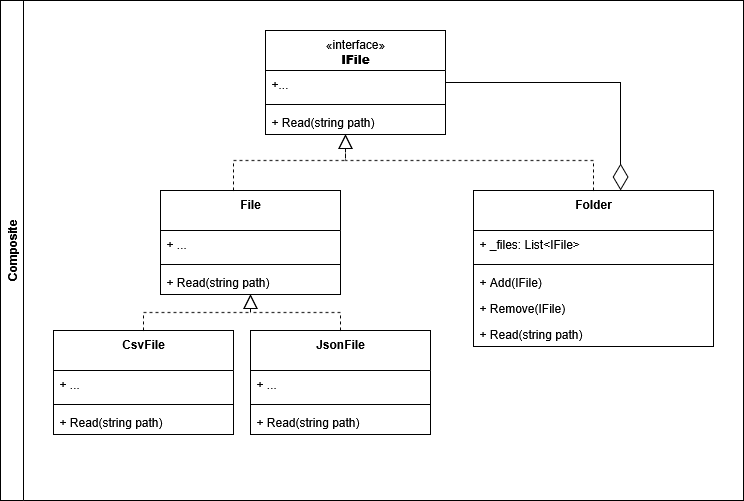

The diagram above was exported from draw.io. Its source (the exported page's mxGraphModel, read from the mxfile embedded in the PNG):
<mxGraphModel dx="1818" dy="659" grid="1" gridSize="10" guides="1" tooltips="1" connect="1" arrows="1" fold="1" page="1" pageScale="1" pageWidth="827" pageHeight="1169" math="0" shadow="0">
  <root>
    <mxCell id="0" />
    <mxCell id="1" parent="0" />
    <mxCell id="_ersSXXij3KJGBtzQXBH-74" value="Composite" style="swimlane;horizontal=0;whiteSpace=wrap;html=1;" parent="1" vertex="1">
      <mxGeometry x="-785" y="70" width="743" height="500" as="geometry" />
    </mxCell>
    <mxCell id="hcSG4i52QAjf--6S3AOw-21" value="File" style="swimlane;fontStyle=1;align=center;verticalAlign=top;childLayout=stackLayout;horizontal=1;startSize=40;horizontalStack=0;resizeParent=1;resizeParentMax=0;resizeLast=0;collapsible=1;marginBottom=0;whiteSpace=wrap;html=1;" parent="_ersSXXij3KJGBtzQXBH-74" vertex="1">
      <mxGeometry x="160" y="190" width="180" height="104" as="geometry" />
    </mxCell>
    <mxCell id="hcSG4i52QAjf--6S3AOw-22" value="+ ..." style="text;strokeColor=none;fillColor=none;align=left;verticalAlign=top;spacingLeft=4;spacingRight=4;overflow=hidden;rotatable=0;points=[[0,0.5],[1,0.5]];portConstraint=eastwest;whiteSpace=wrap;html=1;" parent="hcSG4i52QAjf--6S3AOw-21" vertex="1">
      <mxGeometry y="40" width="180" height="30" as="geometry" />
    </mxCell>
    <mxCell id="hcSG4i52QAjf--6S3AOw-23" value="" style="line;strokeWidth=1;fillColor=none;align=left;verticalAlign=middle;spacingTop=-1;spacingLeft=3;spacingRight=3;rotatable=0;labelPosition=right;points=[];portConstraint=eastwest;strokeColor=inherit;" parent="hcSG4i52QAjf--6S3AOw-21" vertex="1">
      <mxGeometry y="70" width="180" height="8" as="geometry" />
    </mxCell>
    <mxCell id="EbdgD1Ol7i_UnNXo-lVq-2" value="+ Read(string path)" style="text;strokeColor=none;fillColor=none;align=left;verticalAlign=top;spacingLeft=4;spacingRight=4;overflow=hidden;rotatable=0;points=[[0,0.5],[1,0.5]];portConstraint=eastwest;whiteSpace=wrap;html=1;" parent="hcSG4i52QAjf--6S3AOw-21" vertex="1">
      <mxGeometry y="78" width="180" height="26" as="geometry" />
    </mxCell>
    <mxCell id="sQPKrVdodcUHClIq9Ht4-1" value="&lt;span style=&quot;font-weight: normal;&quot;&gt;«interface»&lt;/span&gt;&lt;br&gt;&lt;b&gt;IFile&lt;/b&gt;" style="swimlane;fontStyle=1;align=center;verticalAlign=top;childLayout=stackLayout;horizontal=1;startSize=40;horizontalStack=0;resizeParent=1;resizeParentMax=0;resizeLast=0;collapsible=1;marginBottom=0;whiteSpace=wrap;html=1;" parent="_ersSXXij3KJGBtzQXBH-74" vertex="1">
      <mxGeometry x="265" y="30" width="180" height="104" as="geometry" />
    </mxCell>
    <mxCell id="sQPKrVdodcUHClIq9Ht4-2" value="+..." style="text;strokeColor=none;fillColor=none;align=left;verticalAlign=top;spacingLeft=4;spacingRight=4;overflow=hidden;rotatable=0;points=[[0,0.5],[1,0.5]];portConstraint=eastwest;whiteSpace=wrap;html=1;" parent="sQPKrVdodcUHClIq9Ht4-1" vertex="1">
      <mxGeometry y="40" width="180" height="30" as="geometry" />
    </mxCell>
    <mxCell id="sQPKrVdodcUHClIq9Ht4-3" value="" style="line;strokeWidth=1;fillColor=none;align=left;verticalAlign=middle;spacingTop=-1;spacingLeft=3;spacingRight=3;rotatable=0;labelPosition=right;points=[];portConstraint=eastwest;strokeColor=inherit;" parent="sQPKrVdodcUHClIq9Ht4-1" vertex="1">
      <mxGeometry y="70" width="180" height="8" as="geometry" />
    </mxCell>
    <mxCell id="ddLzQ7iSOADF7EWgAuES-10" value="+ Read(string path)" style="text;strokeColor=none;fillColor=none;align=left;verticalAlign=top;spacingLeft=4;spacingRight=4;overflow=hidden;rotatable=0;points=[[0,0.5],[1,0.5]];portConstraint=eastwest;whiteSpace=wrap;html=1;" vertex="1" parent="sQPKrVdodcUHClIq9Ht4-1">
      <mxGeometry y="78" width="180" height="26" as="geometry" />
    </mxCell>
    <mxCell id="ddLzQ7iSOADF7EWgAuES-1" value="Folder" style="swimlane;fontStyle=1;align=center;verticalAlign=top;childLayout=stackLayout;horizontal=1;startSize=40;horizontalStack=0;resizeParent=1;resizeParentMax=0;resizeLast=0;collapsible=1;marginBottom=0;whiteSpace=wrap;html=1;" vertex="1" parent="_ersSXXij3KJGBtzQXBH-74">
      <mxGeometry x="473" y="190" width="240" height="156" as="geometry" />
    </mxCell>
    <mxCell id="ddLzQ7iSOADF7EWgAuES-2" value="+ _files: List&amp;lt;IFile&amp;gt;" style="text;strokeColor=none;fillColor=none;align=left;verticalAlign=top;spacingLeft=4;spacingRight=4;overflow=hidden;rotatable=0;points=[[0,0.5],[1,0.5]];portConstraint=eastwest;whiteSpace=wrap;html=1;" vertex="1" parent="ddLzQ7iSOADF7EWgAuES-1">
      <mxGeometry y="40" width="240" height="30" as="geometry" />
    </mxCell>
    <mxCell id="ddLzQ7iSOADF7EWgAuES-3" value="" style="line;strokeWidth=1;fillColor=none;align=left;verticalAlign=middle;spacingTop=-1;spacingLeft=3;spacingRight=3;rotatable=0;labelPosition=right;points=[];portConstraint=eastwest;strokeColor=inherit;" vertex="1" parent="ddLzQ7iSOADF7EWgAuES-1">
      <mxGeometry y="70" width="240" height="8" as="geometry" />
    </mxCell>
    <mxCell id="ddLzQ7iSOADF7EWgAuES-4" value="+ Add(IFile)" style="text;strokeColor=none;fillColor=none;align=left;verticalAlign=top;spacingLeft=4;spacingRight=4;overflow=hidden;rotatable=0;points=[[0,0.5],[1,0.5]];portConstraint=eastwest;whiteSpace=wrap;html=1;" vertex="1" parent="ddLzQ7iSOADF7EWgAuES-1">
      <mxGeometry y="78" width="240" height="26" as="geometry" />
    </mxCell>
    <mxCell id="ddLzQ7iSOADF7EWgAuES-5" value="+ Remove(IFile)" style="text;strokeColor=none;fillColor=none;align=left;verticalAlign=top;spacingLeft=4;spacingRight=4;overflow=hidden;rotatable=0;points=[[0,0.5],[1,0.5]];portConstraint=eastwest;whiteSpace=wrap;html=1;" vertex="1" parent="ddLzQ7iSOADF7EWgAuES-1">
      <mxGeometry y="104" width="240" height="26" as="geometry" />
    </mxCell>
    <mxCell id="ddLzQ7iSOADF7EWgAuES-6" value="+ Read(string path)" style="text;strokeColor=none;fillColor=none;align=left;verticalAlign=top;spacingLeft=4;spacingRight=4;overflow=hidden;rotatable=0;points=[[0,0.5],[1,0.5]];portConstraint=eastwest;whiteSpace=wrap;html=1;" vertex="1" parent="ddLzQ7iSOADF7EWgAuES-1">
      <mxGeometry y="130" width="240" height="26" as="geometry" />
    </mxCell>
    <mxCell id="ddLzQ7iSOADF7EWgAuES-7" value="" style="endArrow=block;dashed=1;endFill=0;endSize=12;html=1;rounded=0;edgeStyle=orthogonalEdgeStyle;" edge="1" parent="_ersSXXij3KJGBtzQXBH-74" source="hcSG4i52QAjf--6S3AOw-21" target="sQPKrVdodcUHClIq9Ht4-1">
      <mxGeometry width="160" relative="1" as="geometry">
        <mxPoint x="520" y="220" as="sourcePoint" />
        <mxPoint x="680" y="220" as="targetPoint" />
        <Array as="points">
          <mxPoint x="233" y="160" />
          <mxPoint x="345" y="160" />
        </Array>
      </mxGeometry>
    </mxCell>
    <mxCell id="ddLzQ7iSOADF7EWgAuES-8" value="" style="endArrow=block;dashed=1;endFill=0;endSize=12;html=1;rounded=0;edgeStyle=orthogonalEdgeStyle;" edge="1" parent="_ersSXXij3KJGBtzQXBH-74" source="ddLzQ7iSOADF7EWgAuES-1" target="sQPKrVdodcUHClIq9Ht4-1">
      <mxGeometry width="160" relative="1" as="geometry">
        <mxPoint x="330" y="236" as="sourcePoint" />
        <mxPoint x="330" y="160" as="targetPoint" />
        <Array as="points">
          <mxPoint x="593" y="160" />
          <mxPoint x="345" y="160" />
        </Array>
      </mxGeometry>
    </mxCell>
    <mxCell id="ddLzQ7iSOADF7EWgAuES-9" value="" style="endArrow=diamondThin;endFill=0;endSize=24;html=1;rounded=0;edgeStyle=orthogonalEdgeStyle;" edge="1" parent="_ersSXXij3KJGBtzQXBH-74" source="sQPKrVdodcUHClIq9Ht4-1" target="ddLzQ7iSOADF7EWgAuES-1">
      <mxGeometry width="160" relative="1" as="geometry">
        <mxPoint x="390" y="270" as="sourcePoint" />
        <mxPoint x="550" y="270" as="targetPoint" />
        <Array as="points">
          <mxPoint x="620" y="82" />
          <mxPoint x="620" y="268" />
        </Array>
      </mxGeometry>
    </mxCell>
    <mxCell id="ddLzQ7iSOADF7EWgAuES-12" value="CsvFile" style="swimlane;fontStyle=1;align=center;verticalAlign=top;childLayout=stackLayout;horizontal=1;startSize=40;horizontalStack=0;resizeParent=1;resizeParentMax=0;resizeLast=0;collapsible=1;marginBottom=0;whiteSpace=wrap;html=1;" vertex="1" parent="_ersSXXij3KJGBtzQXBH-74">
      <mxGeometry x="53" y="330" width="180" height="104" as="geometry" />
    </mxCell>
    <mxCell id="ddLzQ7iSOADF7EWgAuES-13" value="+ ..." style="text;strokeColor=none;fillColor=none;align=left;verticalAlign=top;spacingLeft=4;spacingRight=4;overflow=hidden;rotatable=0;points=[[0,0.5],[1,0.5]];portConstraint=eastwest;whiteSpace=wrap;html=1;" vertex="1" parent="ddLzQ7iSOADF7EWgAuES-12">
      <mxGeometry y="40" width="180" height="30" as="geometry" />
    </mxCell>
    <mxCell id="ddLzQ7iSOADF7EWgAuES-14" value="" style="line;strokeWidth=1;fillColor=none;align=left;verticalAlign=middle;spacingTop=-1;spacingLeft=3;spacingRight=3;rotatable=0;labelPosition=right;points=[];portConstraint=eastwest;strokeColor=inherit;" vertex="1" parent="ddLzQ7iSOADF7EWgAuES-12">
      <mxGeometry y="70" width="180" height="8" as="geometry" />
    </mxCell>
    <mxCell id="ddLzQ7iSOADF7EWgAuES-15" value="+ Read(string path)" style="text;strokeColor=none;fillColor=none;align=left;verticalAlign=top;spacingLeft=4;spacingRight=4;overflow=hidden;rotatable=0;points=[[0,0.5],[1,0.5]];portConstraint=eastwest;whiteSpace=wrap;html=1;" vertex="1" parent="ddLzQ7iSOADF7EWgAuES-12">
      <mxGeometry y="78" width="180" height="26" as="geometry" />
    </mxCell>
    <mxCell id="ddLzQ7iSOADF7EWgAuES-16" value="JsonFile" style="swimlane;fontStyle=1;align=center;verticalAlign=top;childLayout=stackLayout;horizontal=1;startSize=40;horizontalStack=0;resizeParent=1;resizeParentMax=0;resizeLast=0;collapsible=1;marginBottom=0;whiteSpace=wrap;html=1;" vertex="1" parent="_ersSXXij3KJGBtzQXBH-74">
      <mxGeometry x="250" y="330" width="180" height="104" as="geometry" />
    </mxCell>
    <mxCell id="ddLzQ7iSOADF7EWgAuES-17" value="+ ..." style="text;strokeColor=none;fillColor=none;align=left;verticalAlign=top;spacingLeft=4;spacingRight=4;overflow=hidden;rotatable=0;points=[[0,0.5],[1,0.5]];portConstraint=eastwest;whiteSpace=wrap;html=1;" vertex="1" parent="ddLzQ7iSOADF7EWgAuES-16">
      <mxGeometry y="40" width="180" height="30" as="geometry" />
    </mxCell>
    <mxCell id="ddLzQ7iSOADF7EWgAuES-18" value="" style="line;strokeWidth=1;fillColor=none;align=left;verticalAlign=middle;spacingTop=-1;spacingLeft=3;spacingRight=3;rotatable=0;labelPosition=right;points=[];portConstraint=eastwest;strokeColor=inherit;" vertex="1" parent="ddLzQ7iSOADF7EWgAuES-16">
      <mxGeometry y="70" width="180" height="8" as="geometry" />
    </mxCell>
    <mxCell id="ddLzQ7iSOADF7EWgAuES-19" value="+ Read(string path)" style="text;strokeColor=none;fillColor=none;align=left;verticalAlign=top;spacingLeft=4;spacingRight=4;overflow=hidden;rotatable=0;points=[[0,0.5],[1,0.5]];portConstraint=eastwest;whiteSpace=wrap;html=1;" vertex="1" parent="ddLzQ7iSOADF7EWgAuES-16">
      <mxGeometry y="78" width="180" height="26" as="geometry" />
    </mxCell>
    <mxCell id="ddLzQ7iSOADF7EWgAuES-21" value="" style="endArrow=block;dashed=1;endFill=0;endSize=12;html=1;rounded=0;edgeStyle=orthogonalEdgeStyle;" edge="1" parent="_ersSXXij3KJGBtzQXBH-74" source="ddLzQ7iSOADF7EWgAuES-12" target="hcSG4i52QAjf--6S3AOw-21">
      <mxGeometry width="160" relative="1" as="geometry">
        <mxPoint x="363" y="280" as="sourcePoint" />
        <mxPoint x="523" y="280" as="targetPoint" />
      </mxGeometry>
    </mxCell>
    <mxCell id="ddLzQ7iSOADF7EWgAuES-22" value="" style="endArrow=block;dashed=1;endFill=0;endSize=12;html=1;rounded=0;edgeStyle=orthogonalEdgeStyle;" edge="1" parent="_ersSXXij3KJGBtzQXBH-74" source="ddLzQ7iSOADF7EWgAuES-16" target="hcSG4i52QAjf--6S3AOw-21">
      <mxGeometry width="160" relative="1" as="geometry">
        <mxPoint x="233" y="376" as="sourcePoint" />
        <mxPoint x="260" y="340" as="targetPoint" />
      </mxGeometry>
    </mxCell>
  </root>
</mxGraphModel>